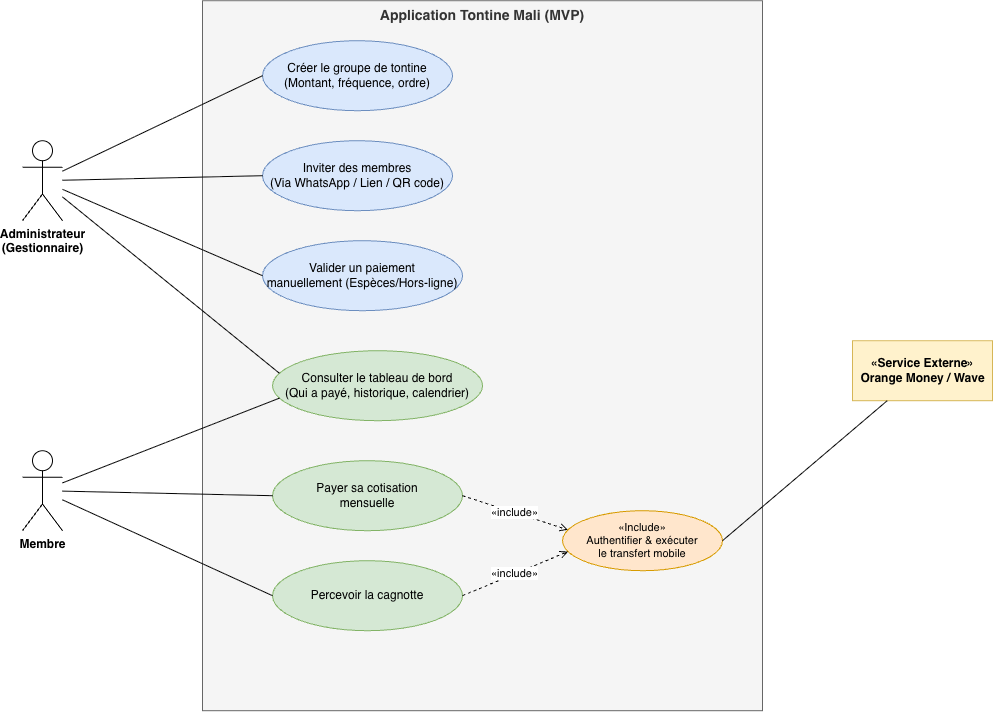

The diagram above was exported from draw.io. Its source (the exported page's mxGraphModel, read from the mxfile embedded in the PNG):
<mxGraphModel dx="1607" dy="1168" grid="1" gridSize="10" guides="1" tooltips="1" connect="1" arrows="1" fold="1" page="1" pageScale="1" pageWidth="1000" pageHeight="600" math="0" shadow="0">
  <root>
    <mxCell id="0" />
    <mxCell id="1" parent="0" />
    <mxCell id="sys_box" parent="1" style="shape=rectangle;verticalAlign=top;align=center;fontSize=14;fontStyle=1;fillColor=#f5f5f5;strokeColor=#666666;fontColor=#333333;" value="Application Tontine Mali (MVP)" vertex="1">
      <mxGeometry height="710" width="560" x="590" y="40" as="geometry" />
    </mxCell>
    <mxCell id="actor_admin" parent="1" style="shape=umlActor;verticalLabelPosition=bottom;verticalAlign=top;html=1;outlineConnect=0;fontStyle=1;" value="Administrateur&#10;(Gestionnaire)" vertex="1">
      <mxGeometry height="80" width="40" x="410" y="180" as="geometry" />
    </mxCell>
    <mxCell id="actor_membre" parent="1" style="shape=umlActor;verticalLabelPosition=bottom;verticalAlign=top;html=1;outlineConnect=0;fontStyle=1;" value="Membre" vertex="1">
      <mxGeometry height="80" width="40" x="410" y="490" as="geometry" />
    </mxCell>
    <mxCell id="actor_momo" parent="1" style="shape=rectangle;html=1;fillColor=#fff2cc;strokeColor=#d6b656;fontStyle=1;align=center;" value="«Service Externe»&#10;Orange Money / Wave" vertex="1">
      <mxGeometry height="60" width="140" x="1240" y="380" as="geometry" />
    </mxCell>
    <mxCell id="uc_create" parent="1" style="ellipse;whiteSpace=wrap;html=1;fillColor=#dae8fc;strokeColor=#6c8ebf;" value="Créer le groupe de tontine&#10;(Montant, fréquence, ordre)" vertex="1">
      <mxGeometry height="70" width="190" x="650" y="80" as="geometry" />
    </mxCell>
    <mxCell id="uc_invite" parent="1" style="ellipse;whiteSpace=wrap;html=1;fillColor=#dae8fc;strokeColor=#6c8ebf;" value="Inviter des membres&lt;br&gt;(Via WhatsApp / Lien / QR code)" vertex="1">
      <mxGeometry height="70" width="190" x="650" y="180" as="geometry" />
    </mxCell>
    <mxCell id="uc_manual_val" parent="1" style="ellipse;whiteSpace=wrap;html=1;fillColor=#dae8fc;strokeColor=#6c8ebf;" value="Valider un paiement&#10;manuellement (Espèces/Hors-ligne)" vertex="1">
      <mxGeometry height="70" width="200" x="650" y="280" as="geometry" />
    </mxCell>
    <mxCell id="uc_dashboard" parent="1" style="ellipse;whiteSpace=wrap;html=1;fillColor=#d5e8d4;strokeColor=#82b366;" value="Consulter le tableau de bord&#10;(Qui a payé, historique, calendrier)" vertex="1">
      <mxGeometry height="70" width="210" x="660" y="390" as="geometry" />
    </mxCell>
    <mxCell id="uc_pay" parent="1" style="ellipse;whiteSpace=wrap;html=1;fillColor=#d5e8d4;strokeColor=#82b366;" value="Payer sa cotisation&#10;mensuelle" vertex="1">
      <mxGeometry height="70" width="190" x="660" y="500" as="geometry" />
    </mxCell>
    <mxCell id="uc_receive" parent="1" style="ellipse;whiteSpace=wrap;html=1;fillColor=#d5e8d4;strokeColor=#82b366;" value="Percevoir la cagnotte" vertex="1">
      <mxGeometry height="70" width="190" x="660" y="600" as="geometry" />
    </mxCell>
    <mxCell id="uc_api_momo" parent="1" style="ellipse;whiteSpace=wrap;html=1;fillColor=#ffe6cc;strokeColor=#d79b00;fontSize=11;" value="«Include»&#10;Authentifier &amp; exécuter&#10;le transfert mobile" vertex="1">
      <mxGeometry height="60" width="160" x="950" y="550" as="geometry" />
    </mxCell>
    <mxCell id="edge_a1" edge="1" parent="1" source="actor_admin" style="endArrow=none;html=1;entryX=0;entryY=0.5;entryDx=0;entryDy=0;" target="uc_create">
      <mxGeometry relative="1" as="geometry" />
    </mxCell>
    <mxCell id="edge_a2" edge="1" parent="1" source="actor_admin" style="endArrow=none;html=1;entryX=0;entryY=0.5;entryDx=0;entryDy=0;" target="uc_invite">
      <mxGeometry relative="1" as="geometry" />
    </mxCell>
    <mxCell id="edge_a3" edge="1" parent="1" source="actor_admin" style="endArrow=none;html=1;entryX=0;entryY=0.5;entryDx=0;entryDy=0;" target="uc_manual_val">
      <mxGeometry relative="1" as="geometry" />
    </mxCell>
    <mxCell id="edge_a4" edge="1" parent="1" source="actor_admin" style="endArrow=none;html=1;entryX=0;entryY=0.3;entryDx=0;entryDy=0;" target="uc_dashboard">
      <mxGeometry relative="1" as="geometry" />
    </mxCell>
    <mxCell id="edge_m1" edge="1" parent="1" source="actor_membre" style="endArrow=none;html=1;entryX=0;entryY=0.7;entryDx=0;entryDy=0;" target="uc_dashboard">
      <mxGeometry relative="1" as="geometry" />
    </mxCell>
    <mxCell id="edge_m2" edge="1" parent="1" source="actor_membre" style="endArrow=none;html=1;entryX=0;entryY=0.5;entryDx=0;entryDy=0;" target="uc_pay">
      <mxGeometry relative="1" as="geometry" />
    </mxCell>
    <mxCell id="edge_m3" edge="1" parent="1" source="actor_membre" style="endArrow=none;html=1;entryX=0;entryY=0.5;entryDx=0;entryDy=0;" target="uc_receive">
      <mxGeometry relative="1" as="geometry" />
    </mxCell>
    <mxCell id="edge_inc1" edge="1" parent="1" source="uc_pay" style="endArrow=open;dashed=1;html=1;endFill=0;exitX=1;exitY=0.5;exitDx=0;exitDy=0;entryX=0;entryY=0.3;entryDx=0;entryDy=0;" target="uc_api_momo" value="«include»">
      <mxGeometry fontSize="10" relative="1" as="geometry" />
    </mxCell>
    <mxCell id="edge_inc2" edge="1" parent="1" source="uc_receive" style="endArrow=open;dashed=1;html=1;endFill=0;exitX=1;exitY=0.5;exitDx=0;exitDy=0;entryX=0;entryY=0.7;entryDx=0;entryDy=0;" target="uc_api_momo" value="«include»">
      <mxGeometry fontSize="10" relative="1" as="geometry" />
    </mxCell>
    <mxCell id="edge_ext" edge="1" parent="1" source="uc_api_momo" style="endArrow=none;html=1;exitX=1;exitY=0.5;exitDx=0;exitDy=0;" target="actor_momo">
      <mxGeometry relative="1" as="geometry" />
    </mxCell>
  </root>
</mxGraphModel>